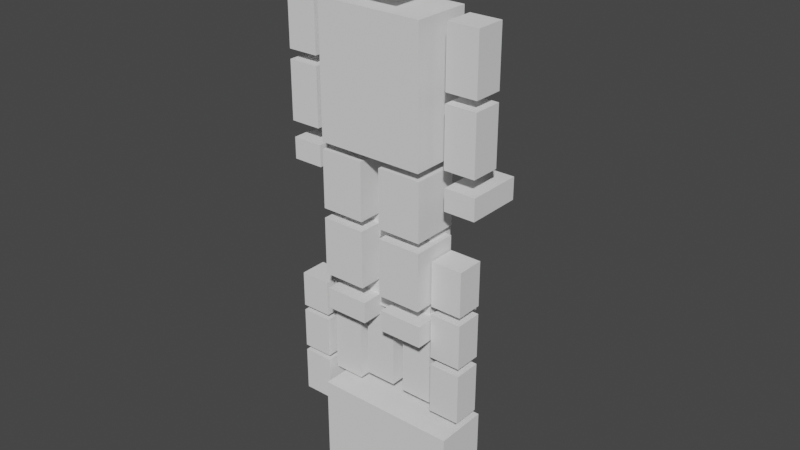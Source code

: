 # Source: robot.blend  (saved by Blender 2.82.7; exported with 4.5.12 LTS)
import bpy
from mathutils import Matrix  # noqa: F401  (used for matrix-valued properties, if any)

bpy.ops.wm.read_factory_settings(use_empty=True)
scene = bpy.context.scene
scene.name = 'Scene'

# ---- collections
col_collection = bpy.data.collections.new('Collection'); scene.collection.children.link(col_collection)
col_collection_2 = bpy.data.collections.new('Collection 2'); scene.collection.children.link(col_collection_2)

# ---- world
world_world = bpy.data.worlds.new('World'); scene.world = world_world
world_world.use_nodes = True; world_world.node_tree.nodes.clear()
_N = world_world.node_tree.nodes; _L = world_world.node_tree.links
n0 = _N.new('ShaderNodeOutputWorld'); n0.name = 'World Output'; n0.location = (300, 300)
n1 = _N.new('ShaderNodeBackground'); n1.name = 'Background'; n1.location = (10, 300)
n1.inputs[0].default_value = (0.05088, 0.05088, 0.05088, 1.0)
_L.new(n1.outputs[0], n0.inputs[0])
n0.is_active_output = True
world_world.color = (0.05088, 0.05088, 0.05088)
world_world.use_sun_shadow = False
world_world.sun_shadow_jitter_overblur = 0.0

# ---- meshes
me_cube_002 = bpy.data.meshes.new('Cube.002')
me_cube_002.from_pydata([(-1.0, -1.0, -1.0), (-1.0, -1.0, 1.0), (-1.0, 1.0, -1.0), (-1.0, 1.0, 1.0), (1.0, -1.0, -1.0), (1.0, -1.0, 1.0), (1.0, 1.0, -1.0), (1.0, 1.0, 1.0)], [], [(0, 1, 3, 2), (2, 3, 7, 6), (6, 7, 5, 4), (4, 5, 1, 0), (2, 6, 4, 0), (7, 3, 1, 5)])
_uv = me_cube_002.uv_layers.new(name='UVMap')
_uv.uv.foreach_set('vector', [0.375, 0.0, 0.625, 0.0, 0.625, 0.25, 0.375, 0.25, 0.375, 0.25, 0.625, 0.25, 0.625, 0.5, 0.375, 0.5, 0.375, 0.5, 0.625, 0.5, 0.625, 0.75, 0.375, 0.75, 0.375, 0.75, 0.625, 0.75, 0.625, 1.0, 0.375, 1.0, 0.125, 0.5, 0.375, 0.5, 0.375, 0.75, 0.125, 0.75, 0.625, 0.5, 0.875, 0.5, 0.875, 0.75, 0.625, 0.75])
me_cube_002.use_remesh_fix_poles = True
me_cube_002.use_remesh_preserve_attributes = False
me_cube_002.use_mirror_vertex_groups = False
me_cube_002.update()
me_cube_003 = bpy.data.meshes.new('Cube.003')
me_cube_003.from_pydata([(-1.0, -1.0, -1.0), (-1.0, -1.0, 1.0), (-1.0, 1.0, -1.0), (-1.0, 1.0, 1.0), (1.0, -1.0, -1.0), (1.0, -1.0, 1.0), (1.0, 1.0, -1.0), (1.0, 1.0, 1.0)], [], [(0, 1, 3, 2), (2, 3, 7, 6), (6, 7, 5, 4), (4, 5, 1, 0), (2, 6, 4, 0), (7, 3, 1, 5)])
_uv = me_cube_003.uv_layers.new(name='UVMap')
_uv.uv.foreach_set('vector', [0.375, 0.0, 0.625, 0.0, 0.625, 0.25, 0.375, 0.25, 0.375, 0.25, 0.625, 0.25, 0.625, 0.5, 0.375, 0.5, 0.375, 0.5, 0.625, 0.5, 0.625, 0.75, 0.375, 0.75, 0.375, 0.75, 0.625, 0.75, 0.625, 1.0, 0.375, 1.0, 0.125, 0.5, 0.375, 0.5, 0.375, 0.75, 0.125, 0.75, 0.625, 0.5, 0.875, 0.5, 0.875, 0.75, 0.625, 0.75])
me_cube_003.use_remesh_fix_poles = True
me_cube_003.use_remesh_preserve_attributes = False
me_cube_003.use_mirror_vertex_groups = False
me_cube_003.update()
me_cube_004 = bpy.data.meshes.new('Cube.004')
me_cube_004.from_pydata([(-1.0, -1.0, -1.0), (-1.0, -1.0, 1.0), (-1.0, 1.0, -1.0), (-1.0, 1.0, 1.0), (1.0, -1.0, -1.0), (1.0, -1.0, 1.0), (1.0, 1.0, -1.0), (1.0, 1.0, 1.0)], [], [(0, 1, 3, 2), (2, 3, 7, 6), (6, 7, 5, 4), (4, 5, 1, 0), (2, 6, 4, 0), (7, 3, 1, 5)])
_uv = me_cube_004.uv_layers.new(name='UVMap')
_uv.uv.foreach_set('vector', [0.375, 0.0, 0.625, 0.0, 0.625, 0.25, 0.375, 0.25, 0.375, 0.25, 0.625, 0.25, 0.625, 0.5, 0.375, 0.5, 0.375, 0.5, 0.625, 0.5, 0.625, 0.75, 0.375, 0.75, 0.375, 0.75, 0.625, 0.75, 0.625, 1.0, 0.375, 1.0, 0.125, 0.5, 0.375, 0.5, 0.375, 0.75, 0.125, 0.75, 0.625, 0.5, 0.875, 0.5, 0.875, 0.75, 0.625, 0.75])
me_cube_004.use_remesh_fix_poles = True
me_cube_004.use_remesh_preserve_attributes = False
me_cube_004.use_mirror_vertex_groups = False
me_cube_004.update()
me_cube_005 = bpy.data.meshes.new('Cube.005')
me_cube_005.from_pydata([(-1.0, -1.0, -1.0), (-1.0, -1.0, 1.0), (-1.0, 1.0, -1.0), (-1.0, 1.0, 1.0), (1.0, -1.0, -1.0), (1.0, -1.0, 1.0), (1.0, 1.0, -1.0), (1.0, 1.0, 1.0)], [], [(0, 1, 3, 2), (2, 3, 7, 6), (6, 7, 5, 4), (4, 5, 1, 0), (2, 6, 4, 0), (7, 3, 1, 5)])
_uv = me_cube_005.uv_layers.new(name='UVMap')
_uv.uv.foreach_set('vector', [0.375, 0.0, 0.625, 0.0, 0.625, 0.25, 0.375, 0.25, 0.375, 0.25, 0.625, 0.25, 0.625, 0.5, 0.375, 0.5, 0.375, 0.5, 0.625, 0.5, 0.625, 0.75, 0.375, 0.75, 0.375, 0.75, 0.625, 0.75, 0.625, 1.0, 0.375, 1.0, 0.125, 0.5, 0.375, 0.5, 0.375, 0.75, 0.125, 0.75, 0.625, 0.5, 0.875, 0.5, 0.875, 0.75, 0.625, 0.75])
me_cube_005.use_remesh_fix_poles = True
me_cube_005.use_remesh_preserve_attributes = False
me_cube_005.use_mirror_vertex_groups = False
me_cube_005.update()
me_cube_006 = bpy.data.meshes.new('Cube.006')
me_cube_006.from_pydata([(-1.0, -1.0, -1.0), (-1.0, -1.0, 1.0), (-1.0, 1.0, -1.0), (-1.0, 1.0, 1.0), (1.0, -1.0, -1.0), (1.0, -1.0, 1.0), (1.0, 1.0, -1.0), (1.0, 1.0, 1.0)], [], [(0, 1, 3, 2), (2, 3, 7, 6), (6, 7, 5, 4), (4, 5, 1, 0), (2, 6, 4, 0), (7, 3, 1, 5)])
_uv = me_cube_006.uv_layers.new(name='UVMap')
_uv.uv.foreach_set('vector', [0.375, 0.0, 0.625, 0.0, 0.625, 0.25, 0.375, 0.25, 0.375, 0.25, 0.625, 0.25, 0.625, 0.5, 0.375, 0.5, 0.375, 0.5, 0.625, 0.5, 0.625, 0.75, 0.375, 0.75, 0.375, 0.75, 0.625, 0.75, 0.625, 1.0, 0.375, 1.0, 0.125, 0.5, 0.375, 0.5, 0.375, 0.75, 0.125, 0.75, 0.625, 0.5, 0.875, 0.5, 0.875, 0.75, 0.625, 0.75])
me_cube_006.use_remesh_fix_poles = True
me_cube_006.use_remesh_preserve_attributes = False
me_cube_006.use_mirror_vertex_groups = False
me_cube_006.update()
me_cube_009 = bpy.data.meshes.new('Cube.009')
me_cube_009.from_pydata([(-1.0, -1.0, -1.0), (-1.0, -1.0, 1.0), (-1.0, 1.0, -1.0), (-1.0, 1.0, 1.0), (1.0, -1.0, -1.0), (1.0, -1.0, 1.0), (1.0, 1.0, -1.0), (1.0, 1.0, 1.0)], [], [(0, 1, 3, 2), (2, 3, 7, 6), (6, 7, 5, 4), (4, 5, 1, 0), (2, 6, 4, 0), (7, 3, 1, 5)])
_uv = me_cube_009.uv_layers.new(name='UVMap')
_uv.uv.foreach_set('vector', [0.375, 0.0, 0.625, 0.0, 0.625, 0.25, 0.375, 0.25, 0.375, 0.25, 0.625, 0.25, 0.625, 0.5, 0.375, 0.5, 0.375, 0.5, 0.625, 0.5, 0.625, 0.75, 0.375, 0.75, 0.375, 0.75, 0.625, 0.75, 0.625, 1.0, 0.375, 1.0, 0.125, 0.5, 0.375, 0.5, 0.375, 0.75, 0.125, 0.75, 0.625, 0.5, 0.875, 0.5, 0.875, 0.75, 0.625, 0.75])
me_cube_009.use_remesh_fix_poles = True
me_cube_009.use_remesh_preserve_attributes = False
me_cube_009.use_mirror_vertex_groups = False
me_cube_009.update()
me_cube_008 = bpy.data.meshes.new('Cube.008')
me_cube_008.from_pydata([(-1.0, -1.0, -1.0), (-1.0, -1.0, 1.0), (-1.0, 1.0, -1.0), (-1.0, 1.0, 1.0), (1.0, -1.0, -1.0), (1.0, -1.0, 1.0), (1.0, 1.0, -1.0), (1.0, 1.0, 1.0)], [], [(0, 1, 3, 2), (2, 3, 7, 6), (6, 7, 5, 4), (4, 5, 1, 0), (2, 6, 4, 0), (7, 3, 1, 5)])
_uv = me_cube_008.uv_layers.new(name='UVMap')
_uv.uv.foreach_set('vector', [0.375, 0.0, 0.625, 0.0, 0.625, 0.25, 0.375, 0.25, 0.375, 0.25, 0.625, 0.25, 0.625, 0.5, 0.375, 0.5, 0.375, 0.5, 0.625, 0.5, 0.625, 0.75, 0.375, 0.75, 0.375, 0.75, 0.625, 0.75, 0.625, 1.0, 0.375, 1.0, 0.125, 0.5, 0.375, 0.5, 0.375, 0.75, 0.125, 0.75, 0.625, 0.5, 0.875, 0.5, 0.875, 0.75, 0.625, 0.75])
me_cube_008.use_remesh_fix_poles = True
me_cube_008.use_remesh_preserve_attributes = False
me_cube_008.use_mirror_vertex_groups = False
me_cube_008.update()
me_cube_007 = bpy.data.meshes.new('Cube.007')
me_cube_007.from_pydata([(-1.0, -1.0, -1.0), (-1.0, -1.0, 1.0), (-1.0, 1.0, -1.0), (-1.0, 1.0, 1.0), (1.0, -1.0, -1.0), (1.0, -1.0, 1.0), (1.0, 1.0, -1.0), (1.0, 1.0, 1.0)], [], [(0, 1, 3, 2), (2, 3, 7, 6), (6, 7, 5, 4), (4, 5, 1, 0), (2, 6, 4, 0), (7, 3, 1, 5)])
_uv = me_cube_007.uv_layers.new(name='UVMap')
_uv.uv.foreach_set('vector', [0.375, 0.0, 0.625, 0.0, 0.625, 0.25, 0.375, 0.25, 0.375, 0.25, 0.625, 0.25, 0.625, 0.5, 0.375, 0.5, 0.375, 0.5, 0.625, 0.5, 0.625, 0.75, 0.375, 0.75, 0.375, 0.75, 0.625, 0.75, 0.625, 1.0, 0.375, 1.0, 0.125, 0.5, 0.375, 0.5, 0.375, 0.75, 0.125, 0.75, 0.625, 0.5, 0.875, 0.5, 0.875, 0.75, 0.625, 0.75])
me_cube_007.use_remesh_fix_poles = True
me_cube_007.use_remesh_preserve_attributes = False
me_cube_007.use_mirror_vertex_groups = False
me_cube_007.update()
me_cube_012 = bpy.data.meshes.new('Cube.012')
me_cube_012.from_pydata([(-1.0, -1.0, -1.0), (-1.0, -1.0, 1.0), (-1.0, 1.0, -1.0), (-1.0, 1.0, 1.0), (1.0, -1.0, -1.0), (1.0, -1.0, 1.0), (1.0, 1.0, -1.0), (1.0, 1.0, 1.0)], [], [(0, 1, 3, 2), (2, 3, 7, 6), (6, 7, 5, 4), (4, 5, 1, 0), (2, 6, 4, 0), (7, 3, 1, 5)])
_uv = me_cube_012.uv_layers.new(name='UVMap')
_uv.uv.foreach_set('vector', [0.375, 0.0, 0.625, 0.0, 0.625, 0.25, 0.375, 0.25, 0.375, 0.25, 0.625, 0.25, 0.625, 0.5, 0.375, 0.5, 0.375, 0.5, 0.625, 0.5, 0.625, 0.75, 0.375, 0.75, 0.375, 0.75, 0.625, 0.75, 0.625, 1.0, 0.375, 1.0, 0.125, 0.5, 0.375, 0.5, 0.375, 0.75, 0.125, 0.75, 0.625, 0.5, 0.875, 0.5, 0.875, 0.75, 0.625, 0.75])
me_cube_012.use_remesh_fix_poles = True
me_cube_012.use_remesh_preserve_attributes = False
me_cube_012.use_mirror_vertex_groups = False
me_cube_012.update()
me_cube_011 = bpy.data.meshes.new('Cube.011')
me_cube_011.from_pydata([(-1.0, -1.0, -1.0), (-1.0, -1.0, 1.0), (-1.0, 1.0, -1.0), (-1.0, 1.0, 1.0), (1.0, -1.0, -1.0), (1.0, -1.0, 1.0), (1.0, 1.0, -1.0), (1.0, 1.0, 1.0)], [], [(0, 1, 3, 2), (2, 3, 7, 6), (6, 7, 5, 4), (4, 5, 1, 0), (2, 6, 4, 0), (7, 3, 1, 5)])
_uv = me_cube_011.uv_layers.new(name='UVMap')
_uv.uv.foreach_set('vector', [0.375, 0.0, 0.625, 0.0, 0.625, 0.25, 0.375, 0.25, 0.375, 0.25, 0.625, 0.25, 0.625, 0.5, 0.375, 0.5, 0.375, 0.5, 0.625, 0.5, 0.625, 0.75, 0.375, 0.75, 0.375, 0.75, 0.625, 0.75, 0.625, 1.0, 0.375, 1.0, 0.125, 0.5, 0.375, 0.5, 0.375, 0.75, 0.125, 0.75, 0.625, 0.5, 0.875, 0.5, 0.875, 0.75, 0.625, 0.75])
me_cube_011.use_remesh_fix_poles = True
me_cube_011.use_remesh_preserve_attributes = False
me_cube_011.use_mirror_vertex_groups = False
me_cube_011.update()
me_cube_010 = bpy.data.meshes.new('Cube.010')
me_cube_010.from_pydata([(-1.0, -1.0, -1.0), (-1.0, -1.0, 1.0), (-1.0, 1.0, -1.0), (-1.0, 1.0, 1.0), (1.0, -1.0, -1.0), (1.0, -1.0, 1.0), (1.0, 1.0, -1.0), (1.0, 1.0, 1.0)], [], [(0, 1, 3, 2), (2, 3, 7, 6), (6, 7, 5, 4), (4, 5, 1, 0), (2, 6, 4, 0), (7, 3, 1, 5)])
_uv = me_cube_010.uv_layers.new(name='UVMap')
_uv.uv.foreach_set('vector', [0.375, 0.0, 0.625, 0.0, 0.625, 0.25, 0.375, 0.25, 0.375, 0.25, 0.625, 0.25, 0.625, 0.5, 0.375, 0.5, 0.375, 0.5, 0.625, 0.5, 0.625, 0.75, 0.375, 0.75, 0.375, 0.75, 0.625, 0.75, 0.625, 1.0, 0.375, 1.0, 0.125, 0.5, 0.375, 0.5, 0.375, 0.75, 0.125, 0.75, 0.625, 0.5, 0.875, 0.5, 0.875, 0.75, 0.625, 0.75])
me_cube_010.use_remesh_fix_poles = True
me_cube_010.use_remesh_preserve_attributes = False
me_cube_010.use_mirror_vertex_groups = False
me_cube_010.update()
me_cube_015 = bpy.data.meshes.new('Cube.015')
me_cube_015.from_pydata([(-1.0, -1.0, -1.0), (-1.0, -1.0, 1.0), (-1.0, 1.0, -1.0), (-1.0, 1.0, 1.0), (1.0, -1.0, -1.0), (1.0, -1.0, 1.0), (1.0, 1.0, -1.0), (1.0, 1.0, 1.0)], [], [(0, 1, 3, 2), (2, 3, 7, 6), (6, 7, 5, 4), (4, 5, 1, 0), (2, 6, 4, 0), (7, 3, 1, 5)])
_uv = me_cube_015.uv_layers.new(name='UVMap')
_uv.uv.foreach_set('vector', [0.375, 0.0, 0.625, 0.0, 0.625, 0.25, 0.375, 0.25, 0.375, 0.25, 0.625, 0.25, 0.625, 0.5, 0.375, 0.5, 0.375, 0.5, 0.625, 0.5, 0.625, 0.75, 0.375, 0.75, 0.375, 0.75, 0.625, 0.75, 0.625, 1.0, 0.375, 1.0, 0.125, 0.5, 0.375, 0.5, 0.375, 0.75, 0.125, 0.75, 0.625, 0.5, 0.875, 0.5, 0.875, 0.75, 0.625, 0.75])
me_cube_015.use_remesh_fix_poles = True
me_cube_015.use_remesh_preserve_attributes = False
me_cube_015.use_mirror_vertex_groups = False
me_cube_015.update()
me_cube_014 = bpy.data.meshes.new('Cube.014')
me_cube_014.from_pydata([(-1.0, -1.0, -1.0), (-1.0, -1.0, 1.0), (-1.0, 1.0, -1.0), (-1.0, 1.0, 1.0), (1.0, -1.0, -1.0), (1.0, -1.0, 1.0), (1.0, 1.0, -1.0), (1.0, 1.0, 1.0)], [], [(0, 1, 3, 2), (2, 3, 7, 6), (6, 7, 5, 4), (4, 5, 1, 0), (2, 6, 4, 0), (7, 3, 1, 5)])
_uv = me_cube_014.uv_layers.new(name='UVMap')
_uv.uv.foreach_set('vector', [0.375, 0.0, 0.625, 0.0, 0.625, 0.25, 0.375, 0.25, 0.375, 0.25, 0.625, 0.25, 0.625, 0.5, 0.375, 0.5, 0.375, 0.5, 0.625, 0.5, 0.625, 0.75, 0.375, 0.75, 0.375, 0.75, 0.625, 0.75, 0.625, 1.0, 0.375, 1.0, 0.125, 0.5, 0.375, 0.5, 0.375, 0.75, 0.125, 0.75, 0.625, 0.5, 0.875, 0.5, 0.875, 0.75, 0.625, 0.75])
me_cube_014.use_remesh_fix_poles = True
me_cube_014.use_remesh_preserve_attributes = False
me_cube_014.use_mirror_vertex_groups = False
me_cube_014.update()
me_cube_013 = bpy.data.meshes.new('Cube.013')
me_cube_013.from_pydata([(-1.0, -1.0, -1.0), (-1.0, -1.0, 1.0), (-1.0, 1.0, -1.0), (-1.0, 1.0, 1.0), (1.0, -1.0, -1.0), (1.0, -1.0, 1.0), (1.0, 1.0, -1.0), (1.0, 1.0, 1.0)], [], [(0, 1, 3, 2), (2, 3, 7, 6), (6, 7, 5, 4), (4, 5, 1, 0), (2, 6, 4, 0), (7, 3, 1, 5)])
_uv = me_cube_013.uv_layers.new(name='UVMap')
_uv.uv.foreach_set('vector', [0.375, 0.0, 0.625, 0.0, 0.625, 0.25, 0.375, 0.25, 0.375, 0.25, 0.625, 0.25, 0.625, 0.5, 0.375, 0.5, 0.375, 0.5, 0.625, 0.5, 0.625, 0.75, 0.375, 0.75, 0.375, 0.75, 0.625, 0.75, 0.625, 1.0, 0.375, 1.0, 0.125, 0.5, 0.375, 0.5, 0.375, 0.75, 0.125, 0.75, 0.625, 0.5, 0.875, 0.5, 0.875, 0.75, 0.625, 0.75])
me_cube_013.use_remesh_fix_poles = True
me_cube_013.use_remesh_preserve_attributes = False
me_cube_013.use_mirror_vertex_groups = False
me_cube_013.update()
me_cube_019 = bpy.data.meshes.new('Cube.019')
me_cube_019.from_pydata([(-1.0, -1.0, -1.0), (-1.0, -1.0, 1.0), (-1.0, 1.0, -1.0), (-1.0, 1.0, 1.0), (1.0, -1.0, -1.0), (1.0, -1.0, 1.0), (1.0, 1.0, -1.0), (1.0, 1.0, 1.0)], [], [(0, 1, 3, 2), (2, 3, 7, 6), (6, 7, 5, 4), (4, 5, 1, 0), (2, 6, 4, 0), (7, 3, 1, 5)])
_uv = me_cube_019.uv_layers.new(name='UVMap')
_uv.uv.foreach_set('vector', [0.375, 0.0, 0.625, 0.0, 0.625, 0.25, 0.375, 0.25, 0.375, 0.25, 0.625, 0.25, 0.625, 0.5, 0.375, 0.5, 0.375, 0.5, 0.625, 0.5, 0.625, 0.75, 0.375, 0.75, 0.375, 0.75, 0.625, 0.75, 0.625, 1.0, 0.375, 1.0, 0.125, 0.5, 0.375, 0.5, 0.375, 0.75, 0.125, 0.75, 0.625, 0.5, 0.875, 0.5, 0.875, 0.75, 0.625, 0.75])
me_cube_019.use_remesh_fix_poles = True
me_cube_019.use_remesh_preserve_attributes = False
me_cube_019.use_mirror_vertex_groups = False
me_cube_019.update()
me_cube_021 = bpy.data.meshes.new('Cube.021')
me_cube_021.from_pydata([(-1.0, -1.0, -1.0), (-1.0, -1.0, 1.0), (-1.0, 1.0, -1.0), (-1.0, 1.0, 1.0), (1.0, -1.0, -1.0), (1.0, -1.0, 1.0), (1.0, 1.0, -1.0), (1.0, 1.0, 1.0)], [], [(0, 1, 3, 2), (2, 3, 7, 6), (6, 7, 5, 4), (4, 5, 1, 0), (2, 6, 4, 0), (7, 3, 1, 5)])
_uv = me_cube_021.uv_layers.new(name='UVMap')
_uv.uv.foreach_set('vector', [0.375, 0.0, 0.625, 0.0, 0.625, 0.25, 0.375, 0.25, 0.375, 0.25, 0.625, 0.25, 0.625, 0.5, 0.375, 0.5, 0.375, 0.5, 0.625, 0.5, 0.625, 0.75, 0.375, 0.75, 0.375, 0.75, 0.625, 0.75, 0.625, 1.0, 0.375, 1.0, 0.125, 0.5, 0.375, 0.5, 0.375, 0.75, 0.125, 0.75, 0.625, 0.5, 0.875, 0.5, 0.875, 0.75, 0.625, 0.75])
me_cube_021.use_remesh_fix_poles = True
me_cube_021.use_remesh_preserve_attributes = False
me_cube_021.use_mirror_vertex_groups = False
me_cube_021.update()
me_cube_022 = bpy.data.meshes.new('Cube.022')
me_cube_022.from_pydata([(-1.0, -1.0, -1.0), (-1.0, -1.0, 1.0), (-1.0, 1.0, -1.0), (-1.0, 1.0, 1.0), (1.0, -1.0, -1.0), (1.0, -1.0, 1.0), (1.0, 1.0, -1.0), (1.0, 1.0, 1.0)], [], [(0, 1, 3, 2), (2, 3, 7, 6), (6, 7, 5, 4), (4, 5, 1, 0), (2, 6, 4, 0), (7, 3, 1, 5)])
_uv = me_cube_022.uv_layers.new(name='UVMap')
_uv.uv.foreach_set('vector', [0.375, 0.0, 0.625, 0.0, 0.625, 0.25, 0.375, 0.25, 0.375, 0.25, 0.625, 0.25, 0.625, 0.5, 0.375, 0.5, 0.375, 0.5, 0.625, 0.5, 0.625, 0.75, 0.375, 0.75, 0.375, 0.75, 0.625, 0.75, 0.625, 1.0, 0.375, 1.0, 0.125, 0.5, 0.375, 0.5, 0.375, 0.75, 0.125, 0.75, 0.625, 0.5, 0.875, 0.5, 0.875, 0.75, 0.625, 0.75])
me_cube_022.use_remesh_fix_poles = True
me_cube_022.use_remesh_preserve_attributes = False
me_cube_022.use_mirror_vertex_groups = False
me_cube_022.update()
me_cube_025 = bpy.data.meshes.new('Cube.025')
me_cube_025.from_pydata([(-1.0, -1.0, -1.0), (-1.0, -1.0, 1.0), (-1.0, 1.0, -1.0), (-1.0, 1.0, 1.0), (1.0, -1.0, -1.0), (1.0, -1.0, 1.0), (1.0, 1.0, -1.0), (1.0, 1.0, 1.0)], [], [(0, 1, 3, 2), (2, 3, 7, 6), (6, 7, 5, 4), (4, 5, 1, 0), (2, 6, 4, 0), (7, 3, 1, 5)])
_uv = me_cube_025.uv_layers.new(name='UVMap')
_uv.uv.foreach_set('vector', [0.375, 0.0, 0.625, 0.0, 0.625, 0.25, 0.375, 0.25, 0.375, 0.25, 0.625, 0.25, 0.625, 0.5, 0.375, 0.5, 0.375, 0.5, 0.625, 0.5, 0.625, 0.75, 0.375, 0.75, 0.375, 0.75, 0.625, 0.75, 0.625, 1.0, 0.375, 1.0, 0.125, 0.5, 0.375, 0.5, 0.375, 0.75, 0.125, 0.75, 0.625, 0.5, 0.875, 0.5, 0.875, 0.75, 0.625, 0.75])
me_cube_025.use_remesh_fix_poles = True
me_cube_025.use_remesh_preserve_attributes = False
me_cube_025.use_mirror_vertex_groups = False
me_cube_025.update()
me_cube_024 = bpy.data.meshes.new('Cube.024')
me_cube_024.from_pydata([(-1.0, -1.0, -1.0), (-1.0, -1.0, 1.0), (-1.0, 1.0, -1.0), (-1.0, 1.0, 1.0), (1.0, -1.0, -1.0), (1.0, -1.0, 1.0), (1.0, 1.0, -1.0), (1.0, 1.0, 1.0)], [], [(0, 1, 3, 2), (2, 3, 7, 6), (6, 7, 5, 4), (4, 5, 1, 0), (2, 6, 4, 0), (7, 3, 1, 5)])
_uv = me_cube_024.uv_layers.new(name='UVMap')
_uv.uv.foreach_set('vector', [0.375, 0.0, 0.625, 0.0, 0.625, 0.25, 0.375, 0.25, 0.375, 0.25, 0.625, 0.25, 0.625, 0.5, 0.375, 0.5, 0.375, 0.5, 0.625, 0.5, 0.625, 0.75, 0.375, 0.75, 0.375, 0.75, 0.625, 0.75, 0.625, 1.0, 0.375, 1.0, 0.125, 0.5, 0.375, 0.5, 0.375, 0.75, 0.125, 0.75, 0.625, 0.5, 0.875, 0.5, 0.875, 0.75, 0.625, 0.75])
me_cube_024.use_remesh_fix_poles = True
me_cube_024.use_remesh_preserve_attributes = False
me_cube_024.use_mirror_vertex_groups = False
me_cube_024.update()
me_cube_023 = bpy.data.meshes.new('Cube.023')
me_cube_023.from_pydata([(-1.0, -1.0, -1.0), (-1.0, -1.0, 1.0), (-1.0, 1.0, -1.0), (-1.0, 1.0, 1.0), (1.0, -1.0, -1.0), (1.0, -1.0, 1.0), (1.0, 1.0, -1.0), (1.0, 1.0, 1.0)], [], [(0, 1, 3, 2), (2, 3, 7, 6), (6, 7, 5, 4), (4, 5, 1, 0), (2, 6, 4, 0), (7, 3, 1, 5)])
_uv = me_cube_023.uv_layers.new(name='UVMap')
_uv.uv.foreach_set('vector', [0.375, 0.0, 0.625, 0.0, 0.625, 0.25, 0.375, 0.25, 0.375, 0.25, 0.625, 0.25, 0.625, 0.5, 0.375, 0.5, 0.375, 0.5, 0.625, 0.5, 0.625, 0.75, 0.375, 0.75, 0.375, 0.75, 0.625, 0.75, 0.625, 1.0, 0.375, 1.0, 0.125, 0.5, 0.375, 0.5, 0.375, 0.75, 0.125, 0.75, 0.625, 0.5, 0.875, 0.5, 0.875, 0.75, 0.625, 0.75])
me_cube_023.use_remesh_fix_poles = True
me_cube_023.use_remesh_preserve_attributes = False
me_cube_023.use_mirror_vertex_groups = False
me_cube_023.update()
me_cube_028 = bpy.data.meshes.new('Cube.028')
me_cube_028.from_pydata([(-1.0, -1.0, -1.0), (-1.0, -1.0, 1.0), (-1.0, 1.0, -1.0), (-1.0, 1.0, 1.0), (1.0, -1.0, -1.0), (1.0, -1.0, 1.0), (1.0, 1.0, -1.0), (1.0, 1.0, 1.0)], [], [(0, 1, 3, 2), (2, 3, 7, 6), (6, 7, 5, 4), (4, 5, 1, 0), (2, 6, 4, 0), (7, 3, 1, 5)])
_uv = me_cube_028.uv_layers.new(name='UVMap')
_uv.uv.foreach_set('vector', [0.375, 0.0, 0.625, 0.0, 0.625, 0.25, 0.375, 0.25, 0.375, 0.25, 0.625, 0.25, 0.625, 0.5, 0.375, 0.5, 0.375, 0.5, 0.625, 0.5, 0.625, 0.75, 0.375, 0.75, 0.375, 0.75, 0.625, 0.75, 0.625, 1.0, 0.375, 1.0, 0.125, 0.5, 0.375, 0.5, 0.375, 0.75, 0.125, 0.75, 0.625, 0.5, 0.875, 0.5, 0.875, 0.75, 0.625, 0.75])
me_cube_028.use_remesh_fix_poles = True
me_cube_028.use_remesh_preserve_attributes = False
me_cube_028.use_mirror_vertex_groups = False
me_cube_028.update()
me_cube_027 = bpy.data.meshes.new('Cube.027')
me_cube_027.from_pydata([(-1.0, -1.0, -1.0), (-1.0, -1.0, 1.0), (-1.0, 1.0, -1.0), (-1.0, 1.0, 1.0), (1.0, -1.0, -1.0), (1.0, -1.0, 1.0), (1.0, 1.0, -1.0), (1.0, 1.0, 1.0)], [], [(0, 1, 3, 2), (2, 3, 7, 6), (6, 7, 5, 4), (4, 5, 1, 0), (2, 6, 4, 0), (7, 3, 1, 5)])
_uv = me_cube_027.uv_layers.new(name='UVMap')
_uv.uv.foreach_set('vector', [0.375, 0.0, 0.625, 0.0, 0.625, 0.25, 0.375, 0.25, 0.375, 0.25, 0.625, 0.25, 0.625, 0.5, 0.375, 0.5, 0.375, 0.5, 0.625, 0.5, 0.625, 0.75, 0.375, 0.75, 0.375, 0.75, 0.625, 0.75, 0.625, 1.0, 0.375, 1.0, 0.125, 0.5, 0.375, 0.5, 0.375, 0.75, 0.125, 0.75, 0.625, 0.5, 0.875, 0.5, 0.875, 0.75, 0.625, 0.75])
me_cube_027.use_remesh_fix_poles = True
me_cube_027.use_remesh_preserve_attributes = False
me_cube_027.use_mirror_vertex_groups = False
me_cube_027.update()
me_cube_026 = bpy.data.meshes.new('Cube.026')
me_cube_026.from_pydata([(-1.0, -1.0, -1.0), (-1.0, -1.0, 1.0), (-1.0, 1.0, -1.0), (-1.0, 1.0, 1.0), (1.0, -1.0, -1.0), (1.0, -1.0, 1.0), (1.0, 1.0, -1.0), (1.0, 1.0, 1.0)], [], [(0, 1, 3, 2), (2, 3, 7, 6), (6, 7, 5, 4), (4, 5, 1, 0), (2, 6, 4, 0), (7, 3, 1, 5)])
_uv = me_cube_026.uv_layers.new(name='UVMap')
_uv.uv.foreach_set('vector', [0.375, 0.0, 0.625, 0.0, 0.625, 0.25, 0.375, 0.25, 0.375, 0.25, 0.625, 0.25, 0.625, 0.5, 0.375, 0.5, 0.375, 0.5, 0.625, 0.5, 0.625, 0.75, 0.375, 0.75, 0.375, 0.75, 0.625, 0.75, 0.625, 1.0, 0.375, 1.0, 0.125, 0.5, 0.375, 0.5, 0.375, 0.75, 0.125, 0.75, 0.625, 0.5, 0.875, 0.5, 0.875, 0.75, 0.625, 0.75])
me_cube_026.use_remesh_fix_poles = True
me_cube_026.use_remesh_preserve_attributes = False
me_cube_026.use_mirror_vertex_groups = False
me_cube_026.update()
me_cube_031 = bpy.data.meshes.new('Cube.031')
me_cube_031.from_pydata([(-1.0, -1.0, -1.0), (-1.0, -1.0, 1.0), (-1.0, 1.0, -1.0), (-1.0, 1.0, 1.0), (1.0, -1.0, -1.0), (1.0, -1.0, 1.0), (1.0, 1.0, -1.0), (1.0, 1.0, 1.0)], [], [(0, 1, 3, 2), (2, 3, 7, 6), (6, 7, 5, 4), (4, 5, 1, 0), (2, 6, 4, 0), (7, 3, 1, 5)])
_uv = me_cube_031.uv_layers.new(name='UVMap')
_uv.uv.foreach_set('vector', [0.375, 0.0, 0.625, 0.0, 0.625, 0.25, 0.375, 0.25, 0.375, 0.25, 0.625, 0.25, 0.625, 0.5, 0.375, 0.5, 0.375, 0.5, 0.625, 0.5, 0.625, 0.75, 0.375, 0.75, 0.375, 0.75, 0.625, 0.75, 0.625, 1.0, 0.375, 1.0, 0.125, 0.5, 0.375, 0.5, 0.375, 0.75, 0.125, 0.75, 0.625, 0.5, 0.875, 0.5, 0.875, 0.75, 0.625, 0.75])
me_cube_031.use_remesh_fix_poles = True
me_cube_031.use_remesh_preserve_attributes = False
me_cube_031.use_mirror_vertex_groups = False
me_cube_031.update()
me_cube_030 = bpy.data.meshes.new('Cube.030')
me_cube_030.from_pydata([(-1.0, -1.0, -1.0), (-1.0, -1.0, 1.0), (-1.0, 1.0, -1.0), (-1.0, 1.0, 1.0), (1.0, -1.0, -1.0), (1.0, -1.0, 1.0), (1.0, 1.0, -1.0), (1.0, 1.0, 1.0)], [], [(0, 1, 3, 2), (2, 3, 7, 6), (6, 7, 5, 4), (4, 5, 1, 0), (2, 6, 4, 0), (7, 3, 1, 5)])
_uv = me_cube_030.uv_layers.new(name='UVMap')
_uv.uv.foreach_set('vector', [0.375, 0.0, 0.625, 0.0, 0.625, 0.25, 0.375, 0.25, 0.375, 0.25, 0.625, 0.25, 0.625, 0.5, 0.375, 0.5, 0.375, 0.5, 0.625, 0.5, 0.625, 0.75, 0.375, 0.75, 0.375, 0.75, 0.625, 0.75, 0.625, 1.0, 0.375, 1.0, 0.125, 0.5, 0.375, 0.5, 0.375, 0.75, 0.125, 0.75, 0.625, 0.5, 0.875, 0.5, 0.875, 0.75, 0.625, 0.75])
me_cube_030.use_remesh_fix_poles = True
me_cube_030.use_remesh_preserve_attributes = False
me_cube_030.use_mirror_vertex_groups = False
me_cube_030.update()
me_cube_029 = bpy.data.meshes.new('Cube.029')
me_cube_029.from_pydata([(-1.0, -1.0, -1.0), (-1.0, -1.0, 1.0), (-1.0, 1.0, -1.0), (-1.0, 1.0, 1.0), (1.0, -1.0, -1.0), (1.0, -1.0, 1.0), (1.0, 1.0, -1.0), (1.0, 1.0, 1.0)], [], [(0, 1, 3, 2), (2, 3, 7, 6), (6, 7, 5, 4), (4, 5, 1, 0), (2, 6, 4, 0), (7, 3, 1, 5)])
_uv = me_cube_029.uv_layers.new(name='UVMap')
_uv.uv.foreach_set('vector', [0.375, 0.0, 0.625, 0.0, 0.625, 0.25, 0.375, 0.25, 0.375, 0.25, 0.625, 0.25, 0.625, 0.5, 0.375, 0.5, 0.375, 0.5, 0.625, 0.5, 0.625, 0.75, 0.375, 0.75, 0.375, 0.75, 0.625, 0.75, 0.625, 1.0, 0.375, 1.0, 0.125, 0.5, 0.375, 0.5, 0.375, 0.75, 0.125, 0.75, 0.625, 0.5, 0.875, 0.5, 0.875, 0.75, 0.625, 0.75])
me_cube_029.use_remesh_fix_poles = True
me_cube_029.use_remesh_preserve_attributes = False
me_cube_029.use_mirror_vertex_groups = False
me_cube_029.update()
me_cube_034 = bpy.data.meshes.new('Cube.034')
me_cube_034.from_pydata([(-1.0, -1.0, -1.0), (-1.0, -1.0, 1.0), (-1.0, 1.0, -1.0), (-1.0, 1.0, 1.0), (1.0, -1.0, -1.0), (1.0, -1.0, 1.0), (1.0, 1.0, -1.0), (1.0, 1.0, 1.0)], [], [(0, 1, 3, 2), (2, 3, 7, 6), (6, 7, 5, 4), (4, 5, 1, 0), (2, 6, 4, 0), (7, 3, 1, 5)])
_uv = me_cube_034.uv_layers.new(name='UVMap')
_uv.uv.foreach_set('vector', [0.375, 0.0, 0.625, 0.0, 0.625, 0.25, 0.375, 0.25, 0.375, 0.25, 0.625, 0.25, 0.625, 0.5, 0.375, 0.5, 0.375, 0.5, 0.625, 0.5, 0.625, 0.75, 0.375, 0.75, 0.375, 0.75, 0.625, 0.75, 0.625, 1.0, 0.375, 1.0, 0.125, 0.5, 0.375, 0.5, 0.375, 0.75, 0.125, 0.75, 0.625, 0.5, 0.875, 0.5, 0.875, 0.75, 0.625, 0.75])
me_cube_034.use_remesh_fix_poles = True
me_cube_034.use_remesh_preserve_attributes = False
me_cube_034.use_mirror_vertex_groups = False
me_cube_034.update()
me_cube_033 = bpy.data.meshes.new('Cube.033')
me_cube_033.from_pydata([(-1.0, -1.0, -1.0), (-1.0, -1.0, 1.0), (-1.0, 1.0, -1.0), (-1.0, 1.0, 1.0), (1.0, -1.0, -1.0), (1.0, -1.0, 1.0), (1.0, 1.0, -1.0), (1.0, 1.0, 1.0)], [], [(0, 1, 3, 2), (2, 3, 7, 6), (6, 7, 5, 4), (4, 5, 1, 0), (2, 6, 4, 0), (7, 3, 1, 5)])
_uv = me_cube_033.uv_layers.new(name='UVMap')
_uv.uv.foreach_set('vector', [0.375, 0.0, 0.625, 0.0, 0.625, 0.25, 0.375, 0.25, 0.375, 0.25, 0.625, 0.25, 0.625, 0.5, 0.375, 0.5, 0.375, 0.5, 0.625, 0.5, 0.625, 0.75, 0.375, 0.75, 0.375, 0.75, 0.625, 0.75, 0.625, 1.0, 0.375, 1.0, 0.125, 0.5, 0.375, 0.5, 0.375, 0.75, 0.125, 0.75, 0.625, 0.5, 0.875, 0.5, 0.875, 0.75, 0.625, 0.75])
me_cube_033.use_remesh_fix_poles = True
me_cube_033.use_remesh_preserve_attributes = False
me_cube_033.use_mirror_vertex_groups = False
me_cube_033.update()
me_cube_032 = bpy.data.meshes.new('Cube.032')
me_cube_032.from_pydata([(-1.0, -1.0, -1.0), (-1.0, -1.0, 1.0), (-1.0, 1.0, -1.0), (-1.0, 1.0, 1.0), (1.0, -1.0, -1.0), (1.0, -1.0, 1.0), (1.0, 1.0, -1.0), (1.0, 1.0, 1.0)], [], [(0, 1, 3, 2), (2, 3, 7, 6), (6, 7, 5, 4), (4, 5, 1, 0), (2, 6, 4, 0), (7, 3, 1, 5)])
_uv = me_cube_032.uv_layers.new(name='UVMap')
_uv.uv.foreach_set('vector', [0.375, 0.0, 0.625, 0.0, 0.625, 0.25, 0.375, 0.25, 0.375, 0.25, 0.625, 0.25, 0.625, 0.5, 0.375, 0.5, 0.375, 0.5, 0.625, 0.5, 0.625, 0.75, 0.375, 0.75, 0.375, 0.75, 0.625, 0.75, 0.625, 1.0, 0.375, 1.0, 0.125, 0.5, 0.375, 0.5, 0.375, 0.75, 0.125, 0.75, 0.625, 0.5, 0.875, 0.5, 0.875, 0.75, 0.625, 0.75])
me_cube_032.use_remesh_fix_poles = True
me_cube_032.use_remesh_preserve_attributes = False
me_cube_032.use_mirror_vertex_groups = False
me_cube_032.update()
me_cube_035 = bpy.data.meshes.new('Cube.035')
me_cube_035.from_pydata([(-1.0, -1.0, -1.0), (-1.0, -1.0, 1.0), (-1.0, 1.0, -1.0), (-1.0, 1.0, 1.0), (1.0, -1.0, -1.0), (1.0, -1.0, 1.0), (1.0, 1.0, -1.0), (1.0, 1.0, 1.0)], [], [(0, 1, 3, 2), (2, 3, 7, 6), (6, 7, 5, 4), (4, 5, 1, 0), (2, 6, 4, 0), (7, 3, 1, 5)])
_uv = me_cube_035.uv_layers.new(name='UVMap')
_uv.uv.foreach_set('vector', [0.375, 0.0, 0.625, 0.0, 0.625, 0.25, 0.375, 0.25, 0.375, 0.25, 0.625, 0.25, 0.625, 0.5, 0.375, 0.5, 0.375, 0.5, 0.625, 0.5, 0.625, 0.75, 0.375, 0.75, 0.375, 0.75, 0.625, 0.75, 0.625, 1.0, 0.375, 1.0, 0.125, 0.5, 0.375, 0.5, 0.375, 0.75, 0.125, 0.75, 0.625, 0.5, 0.875, 0.5, 0.875, 0.75, 0.625, 0.75])
me_cube_035.use_remesh_fix_poles = True
me_cube_035.use_remesh_preserve_attributes = False
me_cube_035.use_mirror_vertex_groups = False
me_cube_035.update()
arm_armature_001 = bpy.data.armatures.new('Armature.001')  # bones are not reproduced
arm_armature_002 = bpy.data.armatures.new('Armature.002')  # bones are not reproduced

# ---- objects
ob_cube = bpy.data.objects.new('Cube', me_cube_002)
ob_cube_001 = bpy.data.objects.new('Cube.001', me_cube_003)
ob_cube_002 = bpy.data.objects.new('Cube.002', me_cube_004)
ob_cube_003 = bpy.data.objects.new('Cube.003', me_cube_005)
ob_cube_004 = bpy.data.objects.new('Cube.004', me_cube_006)
ob_cube_007 = bpy.data.objects.new('Cube.007', me_cube_009)
ob_cube_006 = bpy.data.objects.new('Cube.006', me_cube_008)
ob_cube_005 = bpy.data.objects.new('Cube.005', me_cube_007)
ob_cube_010 = bpy.data.objects.new('Cube.010', me_cube_012)
ob_cube_009 = bpy.data.objects.new('Cube.009', me_cube_011)
ob_cube_008 = bpy.data.objects.new('Cube.008', me_cube_010)
ob_cube_013 = bpy.data.objects.new('Cube.013', me_cube_015)
ob_cube_012 = bpy.data.objects.new('Cube.012', me_cube_014)
ob_cube_011 = bpy.data.objects.new('Cube.011', me_cube_013)
ob_armature = bpy.data.objects.new('Armature', arm_armature_001)
ob_cube_017 = bpy.data.objects.new('Cube.017', me_cube_019)
ob_cube_019 = bpy.data.objects.new('Cube.019', me_cube_021)
ob_cube_020 = bpy.data.objects.new('Cube.020', me_cube_022)
ob_cube_022 = bpy.data.objects.new('Cube.022', me_cube_025)
ob_cube_021 = bpy.data.objects.new('Cube.021', me_cube_024)
ob_cube_016 = bpy.data.objects.new('Cube.016', me_cube_023)
ob_cube_024 = bpy.data.objects.new('Cube.024', me_cube_028)
ob_cube_023 = bpy.data.objects.new('Cube.023', me_cube_027)
ob_cube_015 = bpy.data.objects.new('Cube.015', me_cube_026)
ob_cube_026 = bpy.data.objects.new('Cube.026', me_cube_031)
ob_cube_025 = bpy.data.objects.new('Cube.025', me_cube_030)
ob_cube_014 = bpy.data.objects.new('Cube.014', me_cube_029)
ob_cube_028 = bpy.data.objects.new('Cube.028', me_cube_034)
ob_cube_027 = bpy.data.objects.new('Cube.027', me_cube_033)
ob_cube_018 = bpy.data.objects.new('Cube.018', me_cube_032)
ob_cube_029 = bpy.data.objects.new('Cube.029', me_cube_035)
ob_armature_001 = bpy.data.objects.new('Armature.001', arm_armature_002)

# ---- transforms, parenting, visibility, modifiers, constraints
ob_cube.parent = ob_armature
ob_cube.matrix_parent_inverse = Matrix(((1.0, -0.0, 0.0, -0.0), (-0.0, 1.0, -0.0, 0.0), (0.0, -0.0, 1.0, -1.68), (-0.0, 0.0, -0.0, 1.0)))
ob_cube.location = (0.0, -0.03543, 1.556)
ob_cube.scale = (0.1398, 0.1365, 0.1367)
ob_cube.lineart.crease_threshold = 0.0
_vg = ob_cube.vertex_groups.new(name='Bone')
_vg.add([0, 1, 2, 3, 4, 5, 6, 7], 1.0, 'REPLACE')
_vg = ob_cube.vertex_groups.new(name='Bone.001')
_vg = ob_cube.vertex_groups.new(name='Bone.002')
_vg = ob_cube.vertex_groups.new(name='Bone.005')
_vg = ob_cube.vertex_groups.new(name='Bone.003')
_vg = ob_cube.vertex_groups.new(name='Bone.004')
_vg = ob_cube.vertex_groups.new(name='Bone.006')
_vg = ob_cube.vertex_groups.new(name='Bone.009')
_vg = ob_cube.vertex_groups.new(name='Bone.010')
_vg = ob_cube.vertex_groups.new(name='Bone.007')
_vg = ob_cube.vertex_groups.new(name='Bone.008')
_vg = ob_cube.vertex_groups.new(name='Bone.011')
_m = ob_cube.modifiers.new('Armature', 'ARMATURE')
_m.object = ob_armature
ob_cube_001.parent = ob_armature
ob_cube_001.matrix_parent_inverse = Matrix(((1.0, -0.0, 0.0, -0.0), (-0.0, 1.0, -0.0, 0.0), (0.0, -0.0, 1.0, -1.68), (-0.0, 0.0, -0.0, 1.0)))
ob_cube_001.location = (0.0, -0.03543, 1.029)
ob_cube_001.scale = (0.2513, 0.1365, 0.3039)
ob_cube_001.lineart.crease_threshold = 0.0
_vg = ob_cube_001.vertex_groups.new(name='Bone')
_vg = ob_cube_001.vertex_groups.new(name='Bone.001')
for _i, _w in zip([0, 2, 6], [0.0844, 0.3943, 0.01487]): _vg.add([_i], _w, 'REPLACE')
_vg = ob_cube_001.vertex_groups.new(name='Bone.002')
for _i, _w in zip([0, 2, 4], [0.6597, 0.09155, 0.06279]): _vg.add([_i], _w, 'REPLACE')
_vg = ob_cube_001.vertex_groups.new(name='Bone.005')
_vg = ob_cube_001.vertex_groups.new(name='Bone.003')
for _i, _w in zip([0, 2, 4, 6], [0.108, 0.4403, 0.1667, 0.7563]): _vg.add([_i], _w, 'REPLACE')
_vg = ob_cube_001.vertex_groups.new(name='Bone.004')
_vg = ob_cube_001.vertex_groups.new(name='Bone.006')
for _i, _w in zip([1, 3, 4, 5, 6, 7], [0.03629, 0.0009196, 0.07322, 0.9005, 0.06674, 0.9669]): _vg.add([_i], _w, 'REPLACE')
_vg = ob_cube_001.vertex_groups.new(name='Bone.009')
_vg = ob_cube_001.vertex_groups.new(name='Bone.010')
for _i, _w in zip([0, 4, 5, 6], [0.06438, 0.6714, 0.008062, 0.1195]): _vg.add([_i], _w, 'REPLACE')
_vg = ob_cube_001.vertex_groups.new(name='Bone.007')
for _i, _w in zip([0, 1, 2, 3, 5], [0.07275, 0.9233, 0.05146, 0.9561, 0.05685]): _vg.add([_i], _w, 'REPLACE')
_vg = ob_cube_001.vertex_groups.new(name='Bone.008')
_vg = ob_cube_001.vertex_groups.new(name='Bone.011')
_m = ob_cube_001.modifiers.new('Armature', 'ARMATURE')
_m.object = ob_armature
ob_cube_002.parent = ob_armature
ob_cube_002.matrix_parent_inverse = Matrix(((1.0, -0.0, 0.0, -0.0), (-0.0, 1.0, -0.0, 0.0), (0.0, -0.0, 1.0, -1.68), (-0.0, 0.0, -0.0, 1.0)))
ob_cube_002.location = (0.1312, -0.03693, 0.5403)
ob_cube_002.scale = (0.1044, 0.1088, 0.1367)
ob_cube_002.lineart.crease_threshold = 0.0
_vg = ob_cube_002.vertex_groups.new(name='Bone')
_vg = ob_cube_002.vertex_groups.new(name='Bone.001')
_vg = ob_cube_002.vertex_groups.new(name='Bone.002')
_vg = ob_cube_002.vertex_groups.new(name='Bone.005')
_vg = ob_cube_002.vertex_groups.new(name='Bone.003')
for _i, _w in zip([0, 1, 2, 3, 4, 5, 6, 7], [0.9288, 0.9821, 0.9546, 0.9928, 0.5902, 0.9264, 0.5513, 0.9254]): _vg.add([_i], _w, 'REPLACE')
_vg = ob_cube_002.vertex_groups.new(name='Bone.004')
for _i, _w in zip([0, 2, 4, 5, 6, 7], [0.07117, 0.0408, 0.4098, 0.07361, 0.4487, 0.07462]): _vg.add([_i], _w, 'REPLACE')
_vg = ob_cube_002.vertex_groups.new(name='Bone.006')
_vg = ob_cube_002.vertex_groups.new(name='Bone.009')
_vg = ob_cube_002.vertex_groups.new(name='Bone.010')
_vg = ob_cube_002.vertex_groups.new(name='Bone.007')
_vg = ob_cube_002.vertex_groups.new(name='Bone.008')
_vg = ob_cube_002.vertex_groups.new(name='Bone.011')
_m = ob_cube_002.modifiers.new('Armature', 'ARMATURE')
_m.object = ob_armature
ob_cube_003.parent = ob_armature
ob_cube_003.matrix_parent_inverse = Matrix(((1.0, -0.0, 0.0, -0.0), (-0.0, 1.0, -0.0, 0.0), (0.0, -0.0, 1.0, -1.68), (-0.0, 0.0, -0.0, 1.0)))
ob_cube_003.location = (0.1312, -0.03693, 0.2212)
ob_cube_003.scale = (0.1044, 0.1088, 0.1367)
ob_cube_003.lineart.crease_threshold = 0.0
_vg = ob_cube_003.vertex_groups.new(name='Bone')
_vg = ob_cube_003.vertex_groups.new(name='Bone.001')
_vg = ob_cube_003.vertex_groups.new(name='Bone.002')
_vg = ob_cube_003.vertex_groups.new(name='Bone.005')
_vg = ob_cube_003.vertex_groups.new(name='Bone.003')
_vg = ob_cube_003.vertex_groups.new(name='Bone.004')
_vg.add([0, 1, 2, 3, 4, 5, 6, 7], 1.0, 'REPLACE')
_vg = ob_cube_003.vertex_groups.new(name='Bone.006')
_vg = ob_cube_003.vertex_groups.new(name='Bone.009')
_vg = ob_cube_003.vertex_groups.new(name='Bone.010')
_vg = ob_cube_003.vertex_groups.new(name='Bone.007')
_vg = ob_cube_003.vertex_groups.new(name='Bone.008')
_vg = ob_cube_003.vertex_groups.new(name='Bone.011')
_m = ob_cube_003.modifiers.new('Armature', 'ARMATURE')
_m.object = ob_armature
ob_cube_004.parent = ob_armature
ob_cube_004.matrix_parent_inverse = Matrix(((1.0, -0.0, 0.0, -0.0), (-0.0, 1.0, -0.0, 0.0), (0.0, -0.0, 1.0, -1.68), (-0.0, 0.0, -0.0, 1.0)))
ob_cube_004.location = (0.1312, 0.0676, -0.04459)
ob_cube_004.scale = (0.1044, 0.2029, 0.0509)
ob_cube_004.lineart.crease_threshold = 0.0
_vg = ob_cube_004.vertex_groups.new(name='Bone')
_vg = ob_cube_004.vertex_groups.new(name='Bone.001')
_vg = ob_cube_004.vertex_groups.new(name='Bone.002')
_vg = ob_cube_004.vertex_groups.new(name='Bone.005')
_vg = ob_cube_004.vertex_groups.new(name='Bone.003')
_vg = ob_cube_004.vertex_groups.new(name='Bone.004')
_vg.add([0, 1, 2, 3, 4, 5, 6, 7], 1.0, 'REPLACE')
_vg = ob_cube_004.vertex_groups.new(name='Bone.006')
_vg = ob_cube_004.vertex_groups.new(name='Bone.009')
_vg = ob_cube_004.vertex_groups.new(name='Bone.010')
_vg = ob_cube_004.vertex_groups.new(name='Bone.007')
_vg = ob_cube_004.vertex_groups.new(name='Bone.008')
_vg = ob_cube_004.vertex_groups.new(name='Bone.011')
_m = ob_cube_004.modifiers.new('Armature', 'ARMATURE')
_m.object = ob_armature
ob_cube_007.parent = ob_armature
ob_cube_007.matrix_parent_inverse = Matrix(((1.0, -0.0, 0.0, -0.0), (-0.0, 1.0, -0.0, 0.0), (0.0, -0.0, 1.0, -1.68), (-0.0, 0.0, -0.0, 1.0)))
ob_cube_007.location = (-0.1726, -0.03693, 0.5403)
ob_cube_007.scale = (0.1044, 0.1088, 0.1367)
ob_cube_007.lineart.crease_threshold = 0.0
_vg = ob_cube_007.vertex_groups.new(name='Bone')
_vg = ob_cube_007.vertex_groups.new(name='Bone.001')
_vg = ob_cube_007.vertex_groups.new(name='Bone.002')
_vg.add([0, 1, 2, 3, 4, 5, 6, 7], 1.0, 'REPLACE')
_vg = ob_cube_007.vertex_groups.new(name='Bone.005')
_vg = ob_cube_007.vertex_groups.new(name='Bone.003')
_vg = ob_cube_007.vertex_groups.new(name='Bone.004')
_vg = ob_cube_007.vertex_groups.new(name='Bone.006')
_vg = ob_cube_007.vertex_groups.new(name='Bone.009')
_vg = ob_cube_007.vertex_groups.new(name='Bone.010')
_vg = ob_cube_007.vertex_groups.new(name='Bone.007')
_vg = ob_cube_007.vertex_groups.new(name='Bone.008')
_vg = ob_cube_007.vertex_groups.new(name='Bone.011')
_m = ob_cube_007.modifiers.new('Armature', 'ARMATURE')
_m.object = ob_armature
ob_cube_006.parent = ob_armature
ob_cube_006.matrix_parent_inverse = Matrix(((1.0, -0.0, 0.0, -0.0), (-0.0, 1.0, -0.0, 0.0), (0.0, -0.0, 1.0, -1.68), (-0.0, 0.0, -0.0, 1.0)))
ob_cube_006.location = (-0.1726, -0.03693, 0.2212)
ob_cube_006.scale = (0.1044, 0.1088, 0.1367)
ob_cube_006.lineart.crease_threshold = 0.0
_vg = ob_cube_006.vertex_groups.new(name='Bone')
_vg = ob_cube_006.vertex_groups.new(name='Bone.001')
_vg = ob_cube_006.vertex_groups.new(name='Bone.002')
_vg = ob_cube_006.vertex_groups.new(name='Bone.005')
_vg.add([0, 1, 2, 3, 4, 5, 6, 7], 1.0, 'REPLACE')
_vg = ob_cube_006.vertex_groups.new(name='Bone.003')
_vg = ob_cube_006.vertex_groups.new(name='Bone.004')
_vg = ob_cube_006.vertex_groups.new(name='Bone.006')
_vg = ob_cube_006.vertex_groups.new(name='Bone.009')
_vg = ob_cube_006.vertex_groups.new(name='Bone.010')
_vg = ob_cube_006.vertex_groups.new(name='Bone.007')
_vg = ob_cube_006.vertex_groups.new(name='Bone.008')
_vg = ob_cube_006.vertex_groups.new(name='Bone.011')
_m = ob_cube_006.modifiers.new('Armature', 'ARMATURE')
_m.object = ob_armature
ob_cube_005.parent = ob_armature
ob_cube_005.matrix_parent_inverse = Matrix(((1.0, -0.0, 0.0, -0.0), (-0.0, 1.0, -0.0, 0.0), (0.0, -0.0, 1.0, -1.68), (-0.0, 0.0, -0.0, 1.0)))
ob_cube_005.location = (-0.1726, 0.0676, -0.04459)
ob_cube_005.scale = (0.1044, 0.2029, 0.0509)
ob_cube_005.lineart.crease_threshold = 0.0
_vg = ob_cube_005.vertex_groups.new(name='Bone')
_vg = ob_cube_005.vertex_groups.new(name='Bone.001')
_vg = ob_cube_005.vertex_groups.new(name='Bone.002')
_vg = ob_cube_005.vertex_groups.new(name='Bone.005')
_vg.add([0, 1, 2, 3, 4, 5, 6, 7], 1.0, 'REPLACE')
_vg = ob_cube_005.vertex_groups.new(name='Bone.003')
_vg = ob_cube_005.vertex_groups.new(name='Bone.004')
_vg = ob_cube_005.vertex_groups.new(name='Bone.006')
_vg = ob_cube_005.vertex_groups.new(name='Bone.009')
_vg = ob_cube_005.vertex_groups.new(name='Bone.010')
_vg = ob_cube_005.vertex_groups.new(name='Bone.007')
_vg = ob_cube_005.vertex_groups.new(name='Bone.008')
_vg = ob_cube_005.vertex_groups.new(name='Bone.011')
_m = ob_cube_005.modifiers.new('Armature', 'ARMATURE')
_m.object = ob_armature
ob_cube_010.parent = ob_armature
ob_cube_010.matrix_parent_inverse = Matrix(((1.0, -0.0, 0.0, -0.0), (-0.0, 1.0, -0.0, 0.0), (0.0, -0.0, 1.0, -1.68), (-0.0, 0.0, -0.0, 1.0)))
ob_cube_010.location = (-0.421, 0.043, 0.6046)
ob_cube_010.scale = (0.07336, 0.1312, 0.0509)
ob_cube_010.lineart.crease_threshold = 0.0
_vg = ob_cube_010.vertex_groups.new(name='Bone')
_vg = ob_cube_010.vertex_groups.new(name='Bone.001')
_vg = ob_cube_010.vertex_groups.new(name='Bone.002')
_vg = ob_cube_010.vertex_groups.new(name='Bone.005')
_vg = ob_cube_010.vertex_groups.new(name='Bone.003')
_vg = ob_cube_010.vertex_groups.new(name='Bone.004')
_vg = ob_cube_010.vertex_groups.new(name='Bone.006')
_vg = ob_cube_010.vertex_groups.new(name='Bone.009')
_vg = ob_cube_010.vertex_groups.new(name='Bone.010')
_vg = ob_cube_010.vertex_groups.new(name='Bone.007')
_vg = ob_cube_010.vertex_groups.new(name='Bone.008')
_vg = ob_cube_010.vertex_groups.new(name='Bone.011')
_vg.add([0, 1, 2, 3, 4, 5, 6, 7], 1.0, 'REPLACE')
_m = ob_cube_010.modifiers.new('Armature', 'ARMATURE')
_m.object = ob_armature
ob_cube_009.parent = ob_armature
ob_cube_009.matrix_parent_inverse = Matrix(((1.0, -0.0, 0.0, -0.0), (-0.0, 1.0, -0.0, 0.0), (0.0, -0.0, 1.0, -1.68), (-0.0, 0.0, -0.0, 1.0)))
ob_cube_009.location = (-0.421, -0.02463, 0.8704)
ob_cube_009.scale = (0.07336, 0.07036, 0.1367)
ob_cube_009.lineart.crease_threshold = 0.0
_vg = ob_cube_009.vertex_groups.new(name='Bone')
_vg = ob_cube_009.vertex_groups.new(name='Bone.001')
_vg = ob_cube_009.vertex_groups.new(name='Bone.002')
_vg = ob_cube_009.vertex_groups.new(name='Bone.005')
_vg = ob_cube_009.vertex_groups.new(name='Bone.003')
_vg = ob_cube_009.vertex_groups.new(name='Bone.004')
_vg = ob_cube_009.vertex_groups.new(name='Bone.006')
_vg = ob_cube_009.vertex_groups.new(name='Bone.009')
_vg = ob_cube_009.vertex_groups.new(name='Bone.010')
_vg = ob_cube_009.vertex_groups.new(name='Bone.007')
_vg = ob_cube_009.vertex_groups.new(name='Bone.008')
_vg = ob_cube_009.vertex_groups.new(name='Bone.011')
_vg.add([0, 1, 2, 3, 4, 5, 6, 7], 1.0, 'REPLACE')
_m = ob_cube_009.modifiers.new('Armature', 'ARMATURE')
_m.object = ob_armature
ob_cube_008.parent = ob_armature
ob_cube_008.matrix_parent_inverse = Matrix(((1.0, -0.0, 0.0, -0.0), (-0.0, 1.0, -0.0, 0.0), (0.0, -0.0, 1.0, -1.68), (-0.0, 0.0, -0.0, 1.0)))
ob_cube_008.location = (-0.421, -0.02463, 1.189)
ob_cube_008.scale = (0.07336, 0.07036, 0.1367)
ob_cube_008.lineart.crease_threshold = 0.0
_vg = ob_cube_008.vertex_groups.new(name='Bone')
_vg = ob_cube_008.vertex_groups.new(name='Bone.001')
_vg = ob_cube_008.vertex_groups.new(name='Bone.002')
_vg = ob_cube_008.vertex_groups.new(name='Bone.005')
_vg = ob_cube_008.vertex_groups.new(name='Bone.003')
_vg = ob_cube_008.vertex_groups.new(name='Bone.004')
_vg = ob_cube_008.vertex_groups.new(name='Bone.006')
_vg = ob_cube_008.vertex_groups.new(name='Bone.009')
_vg = ob_cube_008.vertex_groups.new(name='Bone.010')
_vg = ob_cube_008.vertex_groups.new(name='Bone.007')
for _i, _w in zip([0, 1, 2, 3, 4, 5, 6, 7], [0.1266, 0.455, 0.0617, 0.5153, 0.07308, 0.2473, 0.1918, 0.8785]): _vg.add([_i], _w, 'REPLACE')
_vg = ob_cube_008.vertex_groups.new(name='Bone.008')
for _i, _w in zip([0, 1, 2, 3, 4, 5, 6, 7], [0.8734, 0.545, 0.9383, 0.4847, 0.9269, 0.7527, 0.8082, 0.1215]): _vg.add([_i], _w, 'REPLACE')
_vg = ob_cube_008.vertex_groups.new(name='Bone.011')
_m = ob_cube_008.modifiers.new('Armature', 'ARMATURE')
_m.object = ob_armature
ob_cube_013.parent = ob_armature
ob_cube_013.matrix_parent_inverse = Matrix(((1.0, -0.0, 0.0, -0.0), (-0.0, 1.0, -0.0, 0.0), (0.0, -0.0, 1.0, -1.68), (-0.0, 0.0, -0.0, 1.0)))
ob_cube_013.location = (0.3909, -0.02463, 1.189)
ob_cube_013.scale = (0.07336, 0.07036, 0.1367)
ob_cube_013.lineart.crease_threshold = 0.0
_vg = ob_cube_013.vertex_groups.new(name='Bone')
_vg = ob_cube_013.vertex_groups.new(name='Bone.001')
_vg = ob_cube_013.vertex_groups.new(name='Bone.002')
_vg = ob_cube_013.vertex_groups.new(name='Bone.005')
_vg = ob_cube_013.vertex_groups.new(name='Bone.003')
_vg = ob_cube_013.vertex_groups.new(name='Bone.004')
_vg = ob_cube_013.vertex_groups.new(name='Bone.006')
for _i, _w in zip([0, 1, 2, 3, 4, 5, 6, 7], [0.06307, 0.8803, 0.03959, 0.9067, 0.04118, 0.5253, 0.002133, 0.5195]): _vg.add([_i], _w, 'REPLACE')
_vg = ob_cube_013.vertex_groups.new(name='Bone.009')
for _i, _w in zip([0, 1, 2, 3, 4, 5, 6, 7], [0.9369, 0.1197, 0.9552, 0.09334, 0.9544, 0.4747, 0.9739, 0.4805]): _vg.add([_i], _w, 'REPLACE')
_vg = ob_cube_013.vertex_groups.new(name='Bone.010')
_vg = ob_cube_013.vertex_groups.new(name='Bone.007')
_vg = ob_cube_013.vertex_groups.new(name='Bone.008')
_vg = ob_cube_013.vertex_groups.new(name='Bone.011')
_m = ob_cube_013.modifiers.new('Armature', 'ARMATURE')
_m.object = ob_armature
ob_cube_012.parent = ob_armature
ob_cube_012.matrix_parent_inverse = Matrix(((1.0, -0.0, 0.0, -0.0), (-0.0, 1.0, -0.0, 0.0), (0.0, -0.0, 1.0, -1.68), (-0.0, 0.0, -0.0, 1.0)))
ob_cube_012.location = (0.3909, -0.02463, 0.8704)
ob_cube_012.scale = (0.07336, 0.07036, 0.1367)
ob_cube_012.lineart.crease_threshold = 0.0
_vg = ob_cube_012.vertex_groups.new(name='Bone')
_vg = ob_cube_012.vertex_groups.new(name='Bone.001')
_vg = ob_cube_012.vertex_groups.new(name='Bone.002')
_vg = ob_cube_012.vertex_groups.new(name='Bone.005')
_vg = ob_cube_012.vertex_groups.new(name='Bone.003')
_vg = ob_cube_012.vertex_groups.new(name='Bone.004')
_vg = ob_cube_012.vertex_groups.new(name='Bone.006')
_vg = ob_cube_012.vertex_groups.new(name='Bone.009')
_vg = ob_cube_012.vertex_groups.new(name='Bone.010')
_vg.add([0, 1, 2, 3, 4, 5, 6, 7], 1.0, 'REPLACE')
_vg = ob_cube_012.vertex_groups.new(name='Bone.007')
_vg = ob_cube_012.vertex_groups.new(name='Bone.008')
_vg = ob_cube_012.vertex_groups.new(name='Bone.011')
_m = ob_cube_012.modifiers.new('Armature', 'ARMATURE')
_m.object = ob_armature
ob_cube_011.parent = ob_armature
ob_cube_011.matrix_parent_inverse = Matrix(((1.0, -0.0, 0.0, -0.0), (-0.0, 1.0, -0.0, 0.0), (0.0, -0.0, 1.0, -1.68), (-0.0, 0.0, -0.0, 1.0)))
ob_cube_011.location = (0.3909, 0.043, 0.6046)
ob_cube_011.scale = (0.07336, 0.1312, 0.0509)
ob_cube_011.lineart.crease_threshold = 0.0
_vg = ob_cube_011.vertex_groups.new(name='Bone')
_vg = ob_cube_011.vertex_groups.new(name='Bone.001')
_vg = ob_cube_011.vertex_groups.new(name='Bone.002')
_vg = ob_cube_011.vertex_groups.new(name='Bone.005')
_vg = ob_cube_011.vertex_groups.new(name='Bone.003')
_vg = ob_cube_011.vertex_groups.new(name='Bone.004')
_vg = ob_cube_011.vertex_groups.new(name='Bone.006')
_vg = ob_cube_011.vertex_groups.new(name='Bone.009')
_vg = ob_cube_011.vertex_groups.new(name='Bone.010')
_vg.add([0, 1, 2, 3, 4, 5, 6, 7], 1.0, 'REPLACE')
_vg = ob_cube_011.vertex_groups.new(name='Bone.007')
_vg = ob_cube_011.vertex_groups.new(name='Bone.008')
_vg = ob_cube_011.vertex_groups.new(name='Bone.011')
_m = ob_cube_011.modifiers.new('Armature', 'ARMATURE')
_m.object = ob_armature
ob_armature.location = (0.0, 0.0, 1.68)
ob_armature.lineart.crease_threshold = 0.0
ob_cube_017.parent = ob_armature_001
ob_cube_017.matrix_parent_inverse = Matrix(((1.0, -0.0, 0.0, -0.296), (-0.0, 1.0, -0.0, 0.0), (0.0, -0.0, 1.0, 0.7081), (-0.0, 0.0, -0.0, 1.0)))
ob_cube_017.location = (0.3176, 0.0, 0.1851)
ob_cube_017.rotation_euler = (-0.0, 17.28, 0.0)
ob_cube_017.scale = (0.107, -0.06522, 0.07456)
ob_cube_017.lineart.crease_threshold = 0.0
_vg = ob_cube_017.vertex_groups.new(name='Bone')
for _i, _w in zip([0, 1, 2, 3, 4, 5, 6, 7], [0.2214, 0.2314, 0.231, 0.1921, 0.3729, 0.4323, 0.3947, 0.3697]): _vg.add([_i], _w, 'REPLACE')
_vg = ob_cube_017.vertex_groups.new(name='Bone.001')
for _i, _w in zip([0, 1, 2, 3, 4, 5, 6, 7], [0.2841, 0.3508, 0.3447, 0.514, 0.2802, 0.2716, 0.2855, 0.3261]): _vg.add([_i], _w, 'REPLACE')
_vg = ob_cube_017.vertex_groups.new(name='Bone.002')
for _i, _w in zip([0, 1, 2, 3, 4, 5, 6, 7], [0.4945, 0.4179, 0.4242, 0.2939, 0.3469, 0.296, 0.3199, 0.3042]): _vg.add([_i], _w, 'REPLACE')
_m = ob_cube_017.modifiers.new('Armature', 'ARMATURE')
_m.object = ob_armature_001
ob_cube_019.parent = ob_armature_001
ob_cube_019.matrix_parent_inverse = Matrix(((1.0, -0.0, 0.0, -0.296), (-0.0, 1.0, -0.0, 0.0), (0.0, -0.0, 1.0, 0.7081), (-0.0, 0.0, -0.0, 1.0)))
ob_cube_019.location = (0.3176, 0.0, -0.06796)
ob_cube_019.rotation_euler = (-0.0, 17.28, 0.0)
ob_cube_019.scale = (0.107, -0.06522, 0.07456)
ob_cube_019.lineart.crease_threshold = 0.0
_vg = ob_cube_019.vertex_groups.new(name='Bone')
for _i, _w in zip([0, 1, 2, 3, 4, 5, 6, 7], [0.4777, 0.5046, 0.4989, 0.4344, 0.6399, 0.7017, 0.6581, 0.638]): _vg.add([_i], _w, 'REPLACE')
_vg = ob_cube_019.vertex_groups.new(name='Bone.001')
_vg = ob_cube_019.vertex_groups.new(name='Bone.002')
for _i, _w in zip([0, 1, 2, 3, 4, 5, 6, 7], [0.5223, 0.4955, 0.5011, 0.5656, 0.3601, 0.2983, 0.3419, 0.362]): _vg.add([_i], _w, 'REPLACE')
_m = ob_cube_019.modifiers.new('Armature', 'ARMATURE')
_m.object = ob_armature_001
ob_cube_020.parent = ob_armature_001
ob_cube_020.matrix_parent_inverse = Matrix(((1.0, -0.0, 0.0, -0.296), (-0.0, 1.0, -0.0, 0.0), (0.0, -0.0, 1.0, 0.7081), (-0.0, 0.0, -0.0, 1.0)))
ob_cube_020.location = (0.3176, 0.0, -0.333)
ob_cube_020.rotation_euler = (-0.0, 17.28, 0.0)
ob_cube_020.scale = (0.1211, -0.06522, 0.07456)
ob_cube_020.lineart.crease_threshold = 0.0
_vg = ob_cube_020.vertex_groups.new(name='Bone')
for _i, _w in zip([0, 1, 2, 3, 4, 5, 6, 7], [0.1493, 0.1462, 0.1516, 0.1449, 0.2104, 0.1426, 0.1719, 0.2236]): _vg.add([_i], _w, 'REPLACE')
_vg = ob_cube_020.vertex_groups.new(name='Bone.001')
for _i, _w in zip([0, 1, 2, 3, 4, 5, 6, 7], [0.5121, 0.5382, 0.5298, 0.49, 0.6162, 0.7201, 0.6621, 0.6042]): _vg.add([_i], _w, 'REPLACE')
_vg = ob_cube_020.vertex_groups.new(name='Bone.002')
for _i, _w in zip([0, 1, 2, 3, 4, 5, 6, 7], [0.3386, 0.3156, 0.3186, 0.3651, 0.1734, 0.1372, 0.166, 0.1721]): _vg.add([_i], _w, 'REPLACE')
_m = ob_cube_020.modifiers.new('Armature', 'ARMATURE')
_m.object = ob_armature_001
ob_cube_022.location = (0.1338, 0.03637, 0.3671)
ob_cube_022.rotation_euler = (-0.0, 17.28, 0.0)
ob_cube_022.scale = (0.1279, -0.06522, 0.07456)
ob_cube_022.lineart.crease_threshold = 0.0
ob_cube_021.location = (0.1338, 0.03637, 0.06071)
ob_cube_021.rotation_euler = (-0.0, 17.28, 0.0)
ob_cube_021.scale = (0.1457, -0.06522, 0.07456)
ob_cube_021.lineart.crease_threshold = 0.0
ob_cube_016.location = (0.1338, 0.03637, -0.2888)
ob_cube_016.rotation_euler = (-0.0, 17.28, 0.0)
ob_cube_016.scale = (0.1598, -0.06522, 0.07456)
ob_cube_016.lineart.crease_threshold = 0.0
ob_cube_024.location = (-0.07096, 0.03637, -0.2665)
ob_cube_024.rotation_euler = (-0.0, 17.28, 0.0)
ob_cube_024.scale = (0.1761, -0.06522, 0.07456)
ob_cube_024.lineart.crease_threshold = 0.0
ob_cube_023.location = (-0.07096, 0.03637, 0.09404)
ob_cube_023.rotation_euler = (-0.0, 17.28, 0.0)
ob_cube_023.scale = (0.1457, -0.06522, 0.07456)
ob_cube_023.lineart.crease_threshold = 0.0
ob_cube_015.location = (-0.07096, 0.03637, 0.4185)
ob_cube_015.rotation_euler = (-0.0, 17.28, 0.0)
ob_cube_015.scale = (0.1279, -0.06522, 0.07456)
ob_cube_015.lineart.crease_threshold = 0.0
ob_cube_026.location = (-0.2553, 0.02646, 0.3228)
ob_cube_026.rotation_euler = (-0.0, 17.28, 0.0)
ob_cube_026.scale = (0.1261, -0.06522, 0.07456)
ob_cube_026.lineart.crease_threshold = 0.0
ob_cube_025.location = (-0.2553, 0.02646, 0.01468)
ob_cube_025.rotation_euler = (-0.0, 17.28, 0.0)
ob_cube_025.scale = (0.1436, -0.06522, 0.07456)
ob_cube_025.lineart.crease_threshold = 0.0
ob_cube_014.location = (-0.2553, 0.02646, -0.324)
ob_cube_014.rotation_euler = (-0.0, 17.28, 0.0)
ob_cube_014.scale = (0.1576, -0.06522, 0.07456)
ob_cube_014.lineart.crease_threshold = 0.0
ob_cube_028.location = (-0.4346, 0.004704, -0.5605)
ob_cube_028.rotation_euler = (-0.0, 17.28, 0.0)
ob_cube_028.scale = (0.1075, -0.06522, 0.07376)
ob_cube_028.lineart.crease_threshold = 0.0
ob_cube_027.location = (-0.4346, 0.004704, -0.3293)
ob_cube_027.rotation_euler = (-0.0, 17.28, 0.0)
ob_cube_027.scale = (0.09802, -0.06522, 0.07376)
ob_cube_027.lineart.crease_threshold = 0.0
ob_cube_018.location = (-0.4346, 0.004704, -0.1191)
ob_cube_018.rotation_euler = (-0.0, 17.28, 0.0)
ob_cube_018.scale = (0.08608, -0.06522, 0.07376)
ob_cube_018.lineart.crease_threshold = 0.0
ob_cube_029.location = (0.02715, 0.0, -0.7784)
ob_cube_029.rotation_euler = (-0.0, 17.28, 0.0)
ob_cube_029.scale = (0.2562, -0.1262, 0.3433)
ob_cube_029.lineart.crease_threshold = 0.0
ob_armature_001.location = (0.296, 0.0, -0.7081)
ob_armature_001.lineart.crease_threshold = 0.0

# ---- collection membership
col_collection.objects.link(ob_cube)
col_collection.objects.link(ob_cube_001)
col_collection.objects.link(ob_cube_002)
col_collection.objects.link(ob_cube_003)
col_collection.objects.link(ob_cube_004)
col_collection.objects.link(ob_cube_007)
col_collection.objects.link(ob_cube_006)
col_collection.objects.link(ob_cube_005)
col_collection.objects.link(ob_cube_010)
col_collection.objects.link(ob_cube_009)
col_collection.objects.link(ob_cube_008)
col_collection.objects.link(ob_cube_013)
col_collection.objects.link(ob_cube_012)
col_collection.objects.link(ob_cube_011)
col_collection.objects.link(ob_armature)
col_collection_2.objects.link(ob_cube_017)
col_collection_2.objects.link(ob_cube_019)
col_collection_2.objects.link(ob_cube_020)
col_collection_2.objects.link(ob_cube_022)
col_collection_2.objects.link(ob_cube_021)
col_collection_2.objects.link(ob_cube_016)
col_collection_2.objects.link(ob_cube_024)
col_collection_2.objects.link(ob_cube_023)
col_collection_2.objects.link(ob_cube_015)
col_collection_2.objects.link(ob_cube_026)
col_collection_2.objects.link(ob_cube_025)
col_collection_2.objects.link(ob_cube_014)
col_collection_2.objects.link(ob_cube_028)
col_collection_2.objects.link(ob_cube_027)
col_collection_2.objects.link(ob_cube_018)
col_collection_2.objects.link(ob_cube_029)
col_collection_2.objects.link(ob_armature_001)

# ---- scene / render settings (as saved in the file)
scene.frame_start = 1; scene.frame_end = 250; scene.frame_set(1)
scene.render.engine = 'BLENDER_EEVEE_NEXT'
scene.cycles.use_denoising = False
scene.cycles.samples = 128
scene.cycles.sampling_pattern = 'TABULATED_SOBOL'
scene.cycles.use_adaptive_sampling = False
scene.cycles.use_light_tree = False
scene.view_settings.view_transform = 'Filmic'
bpy.context.view_layer.update()

# ---- added for rendering (the .blend has no active camera and no usable light): camera, sun
cam_auto = bpy.data.cameras.new('AutoCamera')
cam_auto.lens = 50.0
cam_auto.sensor_width = 36.0
cam_auto.clip_end = 1000.0
ob_auto_camera = bpy.data.objects.new('AutoCamera', cam_auto)
scene.collection.objects.link(ob_auto_camera)
ob_auto_camera.location = (2.6883, -3.20315, 2.49745)
ob_auto_camera.rotation_euler = (1.09748, -7.21219e-08, 0.694738)
scene.camera = ob_auto_camera
light_auto_sun = bpy.data.lights.new('AutoSun', 'SUN')
light_auto_sun.energy = 3.0
light_auto_sun.angle = 0.0523599
ob_auto_sun = bpy.data.objects.new('AutoSun', light_auto_sun)
scene.collection.objects.link(ob_auto_sun)
ob_auto_sun.rotation_euler = (0.872665, 0.174533, 0.523599)
bpy.context.view_layer.update()
